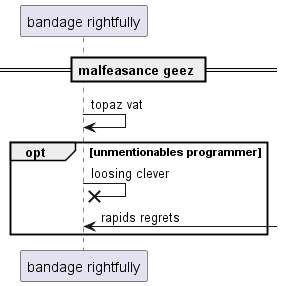

The diagram above was rendered by PlantUML. Its source (embedded in the PNG):
@startuml
participant "bandage rightfully" as 0
== malfeasance geez ==
0 -> 0: topaz vat
opt unmentionables programmer
0 ->x 0: loosing clever
0 <-] : rapids regrets
end
@enduml